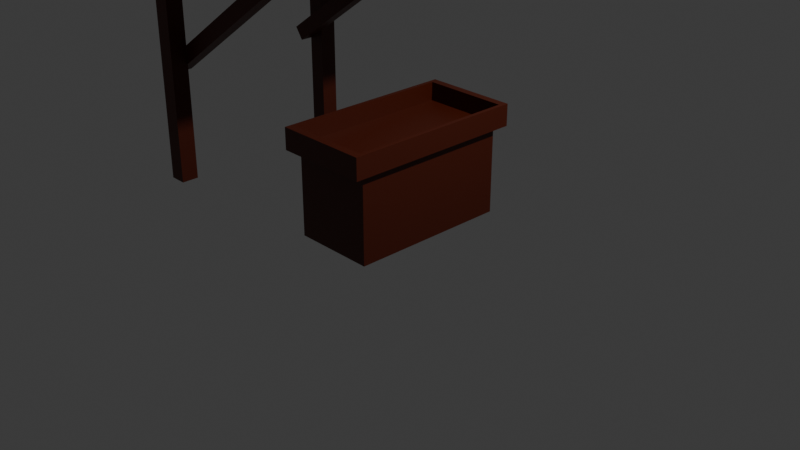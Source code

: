 # Source: market_stand.blend  (saved by Blender 5.0.119; exported with 4.5.12 LTS)
import bpy
from mathutils import Matrix  # noqa: F401  (used for matrix-valued properties, if any)

bpy.ops.wm.read_factory_settings(use_empty=True)
scene = bpy.context.scene
scene.name = 'Scene'

# ---- collections
col_collection = bpy.data.collections.new('Collection'); scene.collection.children.link(col_collection)

# ---- materials (node trees are filled in below, after node groups)
mat_wood = bpy.data.materials.new('wood')
mat_white = bpy.data.materials.new('white')
mat_red = bpy.data.materials.new('red')

# ---- material node trees
mat_wood.use_nodes = True; mat_wood.node_tree.nodes.clear()
_N = mat_wood.node_tree.nodes; _L = mat_wood.node_tree.links
n0 = _N.new('ShaderNodeBsdfPrincipled'); n0.name = 'Principled BSDF'; n0.location = (-200, 100)
n0.inputs[0].default_value = (0.07532, 0.008274, 0.0, 1.0)
n1 = _N.new('ShaderNodeOutputMaterial'); n1.name = 'Material Output'; n1.location = (200, 100)
_L.new(n0.outputs[0], n1.inputs[0])
n1.is_active_output = True
mat_white.use_nodes = True; mat_white.node_tree.nodes.clear()
_N = mat_white.node_tree.nodes; _L = mat_white.node_tree.links
n0 = _N.new('ShaderNodeBsdfPrincipled'); n0.name = 'Principled BSDF'; n0.location = (-200, 100)
n0.inputs[0].default_value = (1.0, 1.0, 1.0, 1.0)
n1 = _N.new('ShaderNodeOutputMaterial'); n1.name = 'Material Output'; n1.location = (200, 100)
_L.new(n0.outputs[0], n1.inputs[0])
n1.is_active_output = True
mat_red.use_nodes = True; mat_red.node_tree.nodes.clear()
_N = mat_red.node_tree.nodes; _L = mat_red.node_tree.links
n0 = _N.new('ShaderNodeBsdfPrincipled'); n0.name = 'Principled BSDF'; n0.location = (-200, 100)
n0.inputs[0].default_value = (0.618, 0.0, 0.001942, 1.0)
n1 = _N.new('ShaderNodeOutputMaterial'); n1.name = 'Material Output'; n1.location = (200, 100)
_L.new(n0.outputs[0], n1.inputs[0])
n1.is_active_output = True

# ---- world
world_world = bpy.data.worlds.new('World'); scene.world = world_world
world_world.use_nodes = True; world_world.node_tree.nodes.clear()
_N = world_world.node_tree.nodes; _L = world_world.node_tree.links
n0 = _N.new('ShaderNodeOutputWorld'); n0.name = 'World Output'; n0.location = (200, 100)
n1 = _N.new('ShaderNodeBackground'); n1.name = 'Background'; n1.location = (-200, 100)
n1.inputs[0].default_value = (0.05088, 0.05088, 0.05088, 1.0)
_L.new(n1.outputs[0], n0.inputs[0])
n0.is_active_output = True
world_world.color = (0.05088, 0.05088, 0.05088)
world_world.sun_shadow_jitter_overblur = 0.0

# ---- cameras
cam_camera = bpy.data.cameras.new('Camera')
cam_camera.clip_end = 100.0
cam_camera.ortho_scale = 7.314

# ---- lights
light_light = bpy.data.lights.new('Light', 'POINT')
light_light.energy = 1000.0
light_light.shadow_soft_size = 0.1

# ---- meshes
me_cube = bpy.data.meshes.new('Cube')
me_cube.from_pydata([(0.5105, 1.0, 1.118), (0.5105, 1.0, 0.8822), (0.5105, -1.0, 1.118), (0.5105, -1.0, 0.8822), (-0.5105, 1.0, 1.118), (-0.5105, 1.0, 0.8822), (-0.5105, -1.0, 1.118), (-0.5105, -1.0, 0.8822), (0.4682, -0.9171, 1.118), (-0.4682, -0.9171, 1.118), (0.4682, 0.9171, 1.118), (-0.4682, 0.9171, 1.118), (0.4682, -0.9171, 0.918), (-0.4682, -0.9171, 0.918), (0.4682, 0.9171, 0.918), (-0.4682, 0.9171, 0.918), (-0.4454, 0.8725, 0.8822), (-0.4454, -0.8725, 0.8822), (0.4454, 0.8725, 0.8822), (0.4454, -0.8725, 0.8822), (-0.4454, 0.8725, -0.05004), (-0.4454, -0.8725, -0.05004), (0.4454, 0.8725, -0.05004), (0.4454, -0.8725, -0.05004)], [], [(0, 4, 11, 10), (3, 2, 6, 7), (7, 6, 4, 5), (5, 1, 18, 16), (1, 0, 2, 3), (5, 4, 0, 1), (10, 11, 15, 14), (6, 2, 8, 9), (4, 6, 9, 11), (2, 0, 10, 8), (14, 15, 13, 12), (8, 10, 14, 12), (11, 9, 13, 15), (9, 8, 12, 13), (19, 17, 21, 23), (3, 7, 17, 19), (7, 5, 16, 17), (1, 3, 19, 18), (20, 22, 23, 21), (17, 16, 20, 21), (18, 19, 23, 22), (16, 18, 22, 20)])
_uv = me_cube.uv_layers.new(name='UVMap')
_uv.uv.foreach_set('vector', [0.625, 0.5, 0.625, 0.25, 0.625, 0.25, 0.625, 0.5, 0.375, 0.75, 0.625, 0.75, 0.625, 1.0, 0.375, 1.0, 0.375, 0.0, 0.625, 0.0, 0.625, 0.25, 0.375, 0.25, 0.375, 0.25, 0.375, 0.5, 0.375, 0.5, 0.375, 0.25, 0.375, 0.5, 0.625, 0.5, 0.625, 0.75, 0.375, 0.75, 0.375, 0.25, 0.625, 0.25, 0.625, 0.5, 0.375, 0.5, 0.625, 0.5, 0.625, 0.25, 0.625, 0.25, 0.625, 0.5, 0.625, 1.0, 0.625, 0.75, 0.625, 0.75, 0.625, 1.0, 0.625, 0.25, 0.625, 0.0, 0.625, 0.0, 0.625, 0.25, 0.625, 0.75, 0.625, 0.5, 0.625, 0.5, 0.625, 0.75, 0.625, 0.5, 0.875, 0.5, 0.875, 0.75, 0.625, 0.75, 0.625, 0.75, 0.625, 0.5, 0.625, 0.5, 0.625, 0.75, 0.625, 0.25, 0.625, 0.0, 0.625, 0.0, 0.625, 0.25, 0.625, 1.0, 0.625, 0.75, 0.625, 0.75, 0.625, 1.0, 0.375, 0.75, 0.375, 1.0, 0.375, 1.0, 0.375, 0.75, 0.375, 0.75, 0.375, 1.0, 0.375, 1.0, 0.375, 0.75, 0.375, 0.0, 0.375, 0.25, 0.375, 0.25, 0.375, 0.0, 0.375, 0.5, 0.375, 0.75, 0.375, 0.75, 0.375, 0.5, 0.125, 0.5, 0.375, 0.5, 0.375, 0.75, 0.125, 0.75, 0.375, 0.0, 0.375, 0.25, 0.375, 0.25, 0.375, 0.0, 0.375, 0.5, 0.375, 0.75, 0.375, 0.75, 0.375, 0.5, 0.375, 0.25, 0.375, 0.5, 0.375, 0.5, 0.375, 0.25])
me_cube.materials.append(mat_wood)
me_cube.use_mirror_vertex_groups = False
me_cube.update()
me_cube_001 = bpy.data.meshes.new('Cube.001')
me_cube_001.from_pydata([(-2.448, 0.9038, 0.0), (-2.448, 0.9038, 3.0), (-2.448, 1.096, 0.0), (-2.448, 1.096, 3.0), (-2.256, 0.9038, 0.0), (-2.256, 0.9038, 3.0), (-2.256, 1.096, 0.0), (-2.256, 1.096, 3.0), (-2.448, -1.096, 0.0), (-2.448, -1.096, 3.0), (-2.448, -0.9038, 0.0), (-2.448, -0.9038, 3.0), (-2.256, -1.096, 0.0), (-2.256, -1.096, 3.0), (-2.256, -0.9038, 0.0), (-2.256, -0.9038, 3.0), (-2.422, 0.7531, 2.931), (0.1437, 0.7531, 2.931), (-2.422, 0.9134, 2.931), (0.1437, 0.9134, 2.931), (-2.422, 0.7531, 2.766), (0.1437, 0.7531, 2.766), (-2.422, 0.9134, 2.766), (0.1437, 0.9134, 2.766), (-2.422, -0.9134, 2.931), (0.1437, -0.9134, 2.931), (-2.422, -0.7531, 2.931), (0.1437, -0.7531, 2.931), (-2.422, -0.9134, 2.766), (0.1437, -0.9134, 2.766), (-2.422, -0.7531, 2.766), (0.1437, -0.7531, 2.766), (-2.527, 0.7531, 1.305), (-0.4189, 0.7531, 2.768), (-2.527, 0.9134, 1.305), (-0.4189, 0.9134, 2.768), (-2.433, 0.7531, 1.17), (-0.325, 0.7531, 2.633), (-2.433, 0.9134, 1.17), (-0.325, 0.9134, 2.633), (-2.527, -0.9134, 1.305), (-0.4189, -0.9134, 2.768), (-2.527, -0.7531, 1.305), (-0.4189, -0.7531, 2.768), (-2.433, -0.9134, 1.17), (-0.325, -0.9134, 2.633), (-2.433, -0.7531, 1.17), (-0.325, -0.7531, 2.633), (0.1151, 0.7531, 2.769), (0.1151, 0.9134, 2.769), (0.02429, 0.9134, 2.632), (0.02429, 0.7531, 2.632), (0.1151, -0.9134, 2.769), (0.1151, -0.7531, 2.769), (0.02429, -0.7531, 2.632), (0.02429, -0.9134, 2.632)], [], [(0, 1, 3, 2), (2, 3, 7, 6), (6, 7, 5, 4), (4, 5, 1, 0), (2, 6, 4, 0), (7, 3, 1, 5), (8, 9, 11, 10), (10, 11, 15, 14), (14, 15, 13, 12), (12, 13, 9, 8), (10, 14, 12, 8), (15, 11, 9, 13), (16, 17, 19, 18), (18, 19, 23, 22), (22, 23, 21, 20), (20, 21, 17, 16), (18, 22, 20, 16), (23, 19, 17, 21), (24, 25, 27, 26), (26, 27, 31, 30), (30, 31, 29, 28), (28, 29, 25, 24), (26, 30, 28, 24), (31, 27, 25, 29), (32, 33, 35, 34), (34, 35, 39, 38), (38, 39, 37, 36), (36, 37, 33, 32), (34, 38, 36, 32), (35, 33, 48, 49), (40, 41, 43, 42), (42, 43, 47, 46), (46, 47, 45, 44), (44, 45, 41, 40), (42, 46, 44, 40), (47, 43, 53, 54), (50, 49, 48, 51), (54, 53, 52, 55), (33, 37, 51, 48), (45, 47, 54, 55), (39, 35, 49, 50), (43, 41, 52, 53), (41, 45, 55, 52), (37, 39, 50, 51)])
_uv = me_cube_001.uv_layers.new(name='UVMap')
_uv.uv.foreach_set('vector', [0.375, 0.0, 0.625, 0.0, 0.625, 0.25, 0.375, 0.25, 0.375, 0.25, 0.625, 0.25, 0.625, 0.5, 0.375, 0.5, 0.375, 0.5, 0.625, 0.5, 0.625, 0.75, 0.375, 0.75, 0.375, 0.75, 0.625, 0.75, 0.625, 1.0, 0.375, 1.0, 0.125, 0.5, 0.375, 0.5, 0.375, 0.75, 0.125, 0.75, 0.625, 0.5, 0.875, 0.5, 0.875, 0.75, 0.625, 0.75, 0.375, 0.0, 0.625, 0.0, 0.625, 0.25, 0.375, 0.25, 0.375, 0.25, 0.625, 0.25, 0.625, 0.5, 0.375, 0.5, 0.375, 0.5, 0.625, 0.5, 0.625, 0.75, 0.375, 0.75, 0.375, 0.75, 0.625, 0.75, 0.625, 1.0, 0.375, 1.0, 0.125, 0.5, 0.375, 0.5, 0.375, 0.75, 0.125, 0.75, 0.625, 0.5, 0.875, 0.5, 0.875, 0.75, 0.625, 0.75, 0.375, 0.0, 0.625, 0.0, 0.625, 0.25, 0.375, 0.25, 0.375, 0.25, 0.625, 0.25, 0.625, 0.5, 0.375, 0.5, 0.375, 0.5, 0.625, 0.5, 0.625, 0.75, 0.375, 0.75, 0.375, 0.75, 0.625, 0.75, 0.625, 1.0, 0.375, 1.0, 0.125, 0.5, 0.375, 0.5, 0.375, 0.75, 0.125, 0.75, 0.625, 0.5, 0.875, 0.5, 0.875, 0.75, 0.625, 0.75, 0.375, 0.0, 0.625, 0.0, 0.625, 0.25, 0.375, 0.25, 0.375, 0.25, 0.625, 0.25, 0.625, 0.5, 0.375, 0.5, 0.375, 0.5, 0.625, 0.5, 0.625, 0.75, 0.375, 0.75, 0.375, 0.75, 0.625, 0.75, 0.625, 1.0, 0.375, 1.0, 0.125, 0.5, 0.375, 0.5, 0.375, 0.75, 0.125, 0.75, 0.625, 0.5, 0.875, 0.5, 0.875, 0.75, 0.625, 0.75, 0.375, 0.0, 0.625, 0.0, 0.625, 0.25, 0.375, 0.25, 0.375, 0.25, 0.625, 0.25, 0.625, 0.5, 0.375, 0.5, 0.375, 0.5, 0.625, 0.5, 0.625, 0.75, 0.375, 0.75, 0.375, 0.75, 0.625, 0.75, 0.625, 1.0, 0.375, 1.0, 0.125, 0.5, 0.375, 0.5, 0.375, 0.75, 0.125, 0.75, 0.625, 0.25, 0.625, 0.0, 0.625, 0.0, 0.625, 0.25, 0.375, 0.0, 0.625, 0.0, 0.625, 0.25, 0.375, 0.25, 0.375, 0.25, 0.625, 0.25, 0.625, 0.5, 0.375, 0.5, 0.375, 0.5, 0.625, 0.5, 0.625, 0.75, 0.375, 0.75, 0.375, 0.75, 0.625, 0.75, 0.625, 1.0, 0.375, 1.0, 0.125, 0.5, 0.375, 0.5, 0.375, 0.75, 0.125, 0.75, 0.625, 0.5, 0.625, 0.25, 0.625, 0.25, 0.625, 0.5, 0.625, 0.5, 0.875, 0.5, 0.875, 0.75, 0.625, 0.75, 0.625, 0.5, 0.875, 0.5, 0.875, 0.75, 0.625, 0.75, 0.625, 1.0, 0.625, 0.75, 0.625, 0.75, 0.625, 1.0, 0.625, 0.75, 0.625, 0.5, 0.625, 0.5, 0.625, 0.75, 0.625, 0.5, 0.625, 0.25, 0.625, 0.25, 0.625, 0.5, 0.625, 0.25, 0.625, 0.0, 0.625, 0.0, 0.625, 0.25, 0.625, 1.0, 0.625, 0.75, 0.625, 0.75, 0.625, 1.0, 0.625, 0.75, 0.625, 0.5, 0.625, 0.5, 0.625, 0.75])
me_cube_001.materials.append(mat_wood)
me_cube_001.update()
me_cube_002 = bpy.data.meshes.new('Cube.002')
me_cube_002.from_pydata([(-2.481, -1.364, 2.974), (-2.481, -1.364, 3.026), (-2.481, -0.5852, 2.974), (-2.481, -0.5852, 3.026), (0.4807, -1.364, 2.924), (0.4807, -1.364, 2.976), (0.4807, -0.5852, 2.924), (0.4807, -0.5852, 2.976), (-2.481, 0.0968, 3.026), (-2.481, 0.0968, 2.974), (0.4807, 0.0968, 2.924), (0.4807, 0.0968, 2.976), (-2.481, 0.7788, 3.026), (-2.481, 0.7788, 2.974), (0.4807, 0.7788, 2.924), (0.4807, 0.7788, 2.976), (-2.481, 1.461, 3.026), (-2.481, 1.461, 2.974), (0.4807, 1.461, 2.924), (0.4807, 1.461, 2.976)], [], [(0, 1, 3, 2), (7, 6, 10, 11), (6, 7, 5, 4), (4, 5, 1, 0), (2, 6, 4, 0), (7, 3, 1, 5), (11, 10, 14, 15), (6, 2, 9, 10), (3, 7, 11, 8), (2, 3, 8, 9), (12, 15, 19, 16), (10, 9, 13, 14), (8, 11, 15, 12), (9, 8, 12, 13), (17, 16, 19, 18), (13, 12, 16, 17), (15, 14, 18, 19), (14, 13, 17, 18)])
me_cube_002.polygons.foreach_set('material_index', [1, 0, 1, 1, 1, 1, 1, 0, 0, 0, 0, 1, 1, 1, 0, 0, 0, 0])
_uv = me_cube_002.uv_layers.new(name='UVMap')
_uv.uv.foreach_set('vector', [0.375, 0.0, 0.625, 0.0, 0.625, 0.075, 0.375, 0.075, 0.625, 0.675, 0.375, 0.675, 0.375, 0.675, 0.625, 0.675, 0.375, 0.675, 0.625, 0.675, 0.625, 0.75, 0.375, 0.75, 0.375, 0.75, 0.625, 0.75, 0.625, 1.0, 0.375, 1.0, 0.125, 0.675, 0.375, 0.675, 0.375, 0.75, 0.125, 0.75, 0.625, 0.675, 0.875, 0.675, 0.875, 0.75, 0.625, 0.75, 0.625, 0.675, 0.375, 0.675, 0.375, 0.675, 0.625, 0.675, 0.375, 0.675, 0.125, 0.675, 0.125, 0.675, 0.375, 0.675, 0.875, 0.675, 0.625, 0.675, 0.625, 0.675, 0.875, 0.675, 0.375, 0.075, 0.625, 0.075, 0.625, 0.075, 0.375, 0.075, 0.875, 0.675, 0.625, 0.675, 0.625, 0.675, 0.875, 0.675, 0.375, 0.675, 0.125, 0.675, 0.125, 0.675, 0.375, 0.675, 0.875, 0.675, 0.625, 0.675, 0.625, 0.675, 0.875, 0.675, 0.375, 0.075, 0.625, 0.075, 0.625, 0.075, 0.375, 0.075, 0.375, 0.075, 0.625, 0.075, 0.625, 0.675, 0.375, 0.675, 0.375, 0.075, 0.625, 0.075, 0.625, 0.075, 0.375, 0.075, 0.625, 0.675, 0.375, 0.675, 0.375, 0.675, 0.625, 0.675, 0.375, 0.675, 0.125, 0.675, 0.125, 0.675, 0.375, 0.675])
me_cube_002.materials.append(mat_white)
me_cube_002.materials.append(mat_red)
me_cube_002.update()

# ---- objects
ob_cube = bpy.data.objects.new('Cube', me_cube)
ob_light = bpy.data.objects.new('Light', light_light)
ob_camera = bpy.data.objects.new('Camera', cam_camera)
ob_cube_001 = bpy.data.objects.new('Cube.001', me_cube_001)
ob_cube_002 = bpy.data.objects.new('Cube.002', me_cube_002)

# ---- transforms, parenting, visibility, modifiers, constraints
ob_cube.location = (0.0, 0.0, 0.0)
ob_cube.lock_rotations_4d = False
ob_cube.empty_display_type = 'ARROWS'
ob_cube.lineart.crease_threshold = 0.0
ob_light.location = (4.076, 1.005, 5.904)
ob_light.rotation_euler = (0.6503, 0.05522, 1.866)
ob_light.lock_rotations_4d = False
ob_light.empty_display_type = 'ARROWS'
ob_light.color = (0.0, 0.0, 0.0, 0.0)
ob_light.lineart.crease_threshold = 0.0
ob_camera.location = (7.359, -6.926, 4.958)
ob_camera.rotation_euler = (1.109, 0.0, 0.8149)
ob_camera.lock_rotations_4d = False
ob_camera.empty_display_type = 'ARROWS'
ob_camera.color = (0.0, 0.0, 0.0, 0.0)
ob_camera.display_type = 'WIRE'
ob_camera.lineart.crease_threshold = 0.0
ob_cube_001.location = (0.0, 0.0, 0.0)
ob_cube_002.location = (0.0, 0.0, 0.0)

# ---- collection membership
col_collection.objects.link(ob_cube)
col_collection.objects.link(ob_light)
col_collection.objects.link(ob_camera)
col_collection.objects.link(ob_cube_001)
col_collection.objects.link(ob_cube_002)

# ---- scene / render settings (as saved in the file)
scene.camera = ob_camera
scene.frame_start = 1; scene.frame_end = 250; scene.frame_set(1)
scene.render.engine = 'BLENDER_EEVEE_NEXT'
scene.render.bake_bias = 0.0
scene.render.bake_samples = 0
scene.cycles.sampling_pattern = 'TABULATED_SOBOL'
scene.eevee.use_volume_custom_range = False
bpy.context.view_layer.update()
